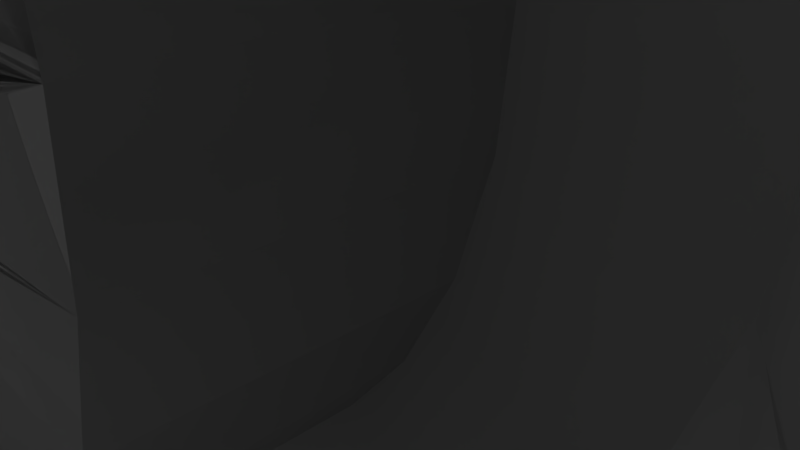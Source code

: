 # Source: target.blend  (saved by Blender 2.78.0; exported with 4.5.12 LTS)
import bpy
from mathutils import Matrix  # noqa: F401  (used for matrix-valued properties, if any)

bpy.ops.wm.read_factory_settings(use_empty=True)
scene = bpy.context.scene
scene.name = 'Scene'

# ---- collections
col_collection_1 = bpy.data.collections.new('Collection 1'); scene.collection.children.link(col_collection_1)
col_collection_1.hide_render = True
col_collection_1.hide_viewport = True
col_collection_2 = bpy.data.collections.new('Collection 2'); scene.collection.children.link(col_collection_2)
col_collection_3 = bpy.data.collections.new('Collection 3'); scene.collection.children.link(col_collection_3)
col_collection_3.hide_render = True
col_collection_3.hide_viewport = True
col_collection_4 = bpy.data.collections.new('Collection 4'); scene.collection.children.link(col_collection_4)
col_collection_4.hide_render = True
col_collection_4.hide_viewport = True
col_collection_5 = bpy.data.collections.new('Collection 5'); scene.collection.children.link(col_collection_5)
col_collection_5.hide_render = True
col_collection_5.hide_viewport = True
col_collection_7 = bpy.data.collections.new('Collection 7'); scene.collection.children.link(col_collection_7)
col_collection_7.hide_render = True
col_collection_7.hide_viewport = True

# ---- world
world_world = bpy.data.worlds.new('World'); scene.world = world_world
world_world.color = (0.05088, 0.05088, 0.05088)
world_world.use_sun_shadow = False
world_world.sun_shadow_jitter_overblur = 0.0
world_world.cycles.sampling_method = 'MANUAL'

# ---- cameras
cam_camera = bpy.data.cameras.new('Camera')
cam_camera.clip_end = 100.0
cam_camera.lens = 35.0
cam_camera.sensor_width = 32.0
cam_camera.sensor_height = 18.0
cam_camera.ortho_scale = 7.314
cam_camera.dof.focus_distance = 0.0
cam_camera.dof.aperture_fstop = 128.0

# ---- lights
light_lamp = bpy.data.lights.new('Lamp', 'POINT')
light_lamp.transmission_factor = 0.0
light_lamp.cutoff_distance = 30.0
light_lamp.energy = 100.0
light_lamp.shadow_buffer_clip_start = 1.001
light_lamp.shadow_soft_size = 0.1
light_lamp.shadow_maximum_resolution = 0.006
light_lamp.use_absolute_resolution = True

# ---- meshes
me_cylinder_002 = bpy.data.meshes.new('Cylinder.002')
me_cylinder_002.from_pydata([(-0.2875, 0.468, -3.341), (-0.2875, 0.4742, -3.311), (0.1875, -0.4232, -5.385), (0.1875, -0.4326, -5.396), (0.1875, -0.4423, -5.4), (-0.2875, 0.4789, -3.277), (-0.2875, 0.4817, -3.239), (-0.2875, 0.4827, -3.2), (0.1875, -0.4777, -5.341), (0.1875, -0.4839, -5.311), (0.1875, -0.4885, -5.277), (0.1875, -0.4914, -5.239), (-0.2875, 0.4789, -3.123), (-0.2875, 0.4742, -3.089), (0.1875, -0.4885, -5.123), (0.1875, -0.4839, -5.089), (0.1875, -0.4777, -5.059), (-0.2875, 0.4604, -3.034), (0.1875, -0.4615, -5.015), (0.1875, -0.4521, -5.004), (-0.2875, 0.4518, -3.015), (-0.2875, 0.4604, -3.366), (-0.2875, 0.4229, -3.396), (-0.2875, 0.4135, -3.385), (-0.2875, 0.4049, -3.366), (0.1875, -0.3933, -5.161), (-0.2875, 0.3827, -3.2), (-0.2875, 0.3836, -3.161), (0.1875, -0.407, -5.059), (-0.2875, 0.4049, -3.034), (-0.2875, 0.4327, -3.0), (0.1875, -0.4326, -5.004), (0.2875, -0.4326, -5.004), (0.2875, -0.4232, -5.015), (-0.1875, 0.5577, -3.9), (-0.1875, 0.3077, -3.9), (0.2875, -0.4008, -5.089), (0.2875, -0.3961, -5.123), (0.2875, -0.3933, -5.161), (-0.1875, 0.5577, -2.1), (-0.1875, 0.3911, -3.089), (0.2875, -0.4008, -5.311), (0.2875, -0.407, -5.341), (-0.1875, 0.3865, -3.123), (-0.1875, 0.3836, -3.161), (0.2875, -0.4326, -5.396), (0.2875, -0.4423, -5.4), (-0.1875, 0.3827, -3.2), (-0.1875, 0.3973, -3.341), (0.2875, -0.4701, -5.366), (-0.1875, 0.4135, -3.385), (0.2875, -0.4839, -5.311), (0.2875, -0.4885, -5.277), (0.2875, -0.4914, -5.239), (-0.1875, 0.4229, -3.396), (-0.1875, 0.4518, -3.385), (-0.1875, 0.4604, -3.366), (-0.1875, 0.4789, -3.277), (0.2875, -0.4777, -5.059), (0.2875, -0.4701, -5.034), (0.2875, -0.4615, -5.015), (0.2875, -0.4521, -5.004), (0.2875, -0.4423, -5.0), (-0.1875, 0.4817, -3.239), (-0.1875, 0.4827, -3.2), (-0.1875, 0.468, -3.059), (-0.1875, 0.4604, -3.034), (0.1875, -0.3173, -5.9), (-0.2875, 0.3077, -3.9), (-0.2875, 0.5577, -2.1), (0.2875, -0.4146, -5.034), (0.2875, -0.407, -5.059), (-0.1875, 0.4327, -3.0), (-0.1875, 0.4229, -3.004), (-0.1875, 0.4135, -3.015), (0.2875, -0.3923, -5.2), (0.2875, -0.3933, -5.239), (0.2875, -0.3961, -5.277), (-0.1875, 0.4049, -3.034), (-0.1875, 0.3973, -3.059), (0.2875, -0.4146, -5.366), (0.2875, -0.4232, -5.385), (-0.1875, 0.3836, -3.239), (-0.1875, 0.3865, -3.277), (0.2875, -0.4521, -5.396), (0.2875, -0.4615, -5.385), (-0.1875, 0.3911, -3.311), (0.2875, -0.4777, -5.341), (-0.1875, 0.4049, -3.366), (-0.1875, 0.4327, -3.4), (-0.1875, 0.4424, -3.396), (0.2875, -0.4923, -5.2), (0.2875, -0.4914, -5.161), (0.2875, -0.4885, -5.123), (0.2875, -0.4839, -5.089), (-0.1875, 0.468, -3.341), (-0.1875, 0.4742, -3.311), (-0.1875, 0.4817, -3.161), (-0.1875, 0.4789, -3.123), (-0.1875, 0.4742, -3.089), (0.2875, -0.3173, -5.9), (0.1875, -0.4423, -5.0), (-0.1875, 0.4518, -3.015), (-0.1875, 0.4424, -3.004), (0.1875, -0.4701, -5.034), (-0.2875, 0.4424, -3.004), (-0.2875, 0.468, -3.059), (-0.2875, 0.4817, -3.161), (0.1875, -0.4914, -5.161), (0.1875, -0.4923, -5.2), (-0.2875, 0.4518, -3.385), (-0.2875, 0.4424, -3.396), (-0.2875, 0.4327, -3.4), (-0.2875, 0.3973, -3.341), (0.1875, -0.4701, -5.366), (0.1875, -0.4615, -5.385), (0.1875, -0.4521, -5.396), (-0.2875, 0.3911, -3.311), (-0.2875, 0.3865, -3.277), (-0.2875, 0.3836, -3.239), (0.1875, -0.4146, -5.366), (0.1875, -0.407, -5.341), (0.1875, -0.4008, -5.311), (0.1875, -0.3961, -5.277), (0.1875, -0.3933, -5.239), (0.1875, -0.3923, -5.2), (0.1875, -0.3961, -5.123), (0.1875, -0.4008, -5.089), (-0.2875, 0.3865, -3.123), (0.1875, -0.4146, -5.034), (0.1875, -0.4232, -5.015), (-0.2875, 0.3911, -3.089), (-0.2875, 0.3973, -3.059), (-0.2875, 0.4135, -3.015), (-0.2875, 0.4229, -3.004), (-0.2875, 0.3077, -2.1), (0.1875, -0.5673, -5.9), (0.2875, -0.5673, -5.9), (-0.2875, 0.5577, -3.9), (-2.881e-08, 0.75, -0.6), (0.1463, 0.7356, -0.6), (0.287, 0.6929, -0.6), (0.4167, 0.6236, -0.6), (0.5303, 0.5303, -0.6), (0.6236, 0.4167, -0.6), (0.6929, 0.287, -0.6), (0.2439, 1.226, -2.1), (0.75, 1.543e-07, -0.6), (0.7356, -0.1463, -0.6), (0.6929, -0.287, -0.6), (0.4784, 1.155, -2.1), (0.6945, 1.039, -2.1), (0.8839, 0.8839, -2.1), (1.039, 0.6945, -2.1), (0.1463, -0.7356, -0.6), (-2.732e-07, -0.75, -0.6), (1.155, 0.4784, -2.1), (1.226, 0.2439, -2.1), (-0.4167, -0.6236, -0.6), (-0.5303, -0.5303, -0.6), (-0.6236, -0.4167, -0.6), (-0.6929, -0.287, -0.6), (1.25, 1.1e-06, -2.1), (-0.75, 8.219e-07, -0.6), (-0.7356, 0.1463, -0.6), (-0.6929, 0.287, -0.6), (1.226, -0.2439, -2.1), (1.155, -0.4784, -2.1), (1.039, -0.6945, -2.1), (-0.287, 0.6929, -0.6), (-0.1463, 0.7356, -0.6), (-9.162e-08, 1.25, -0.4), (0.2439, 1.226, -0.4), (0.4784, 1.155, -0.4), (0.6945, 1.039, -0.4), (0.8839, 0.8839, -0.4), (1.039, 0.6945, -0.4), (1.155, 0.4784, -0.4), (1.226, 0.2439, -0.4), (1.25, 4.172e-08, -0.4), (1.226, -0.2439, -0.4), (1.155, -0.4784, -0.4), (1.039, -0.6945, -0.4), (0.8839, -0.8839, -0.4), (0.6945, -1.039, -0.4), (0.4784, -1.155, -0.4), (0.2439, -1.226, -0.4), (-4.989e-07, -1.25, -0.4), (-0.2439, -1.226, -0.4), (-0.4784, -1.155, -0.4), (-0.6945, -1.039, -0.4), (-0.8839, -0.8839, -0.4), (-1.039, -0.6945, -0.4), (-1.155, -0.4784, -0.4), (-1.226, -0.2439, -0.4), (-1.25, 1.154e-06, -0.4), (-1.226, 0.2439, -0.4), (-1.155, 0.4784, -0.4), (-1.039, 0.6945, -0.4), (-0.8839, 0.8839, -0.4), (-0.6945, 1.039, -0.4), (-0.4784, 1.155, -0.4), (-0.2439, 1.226, -0.4), (0.287, 0.6929, -2.1), (0.6929, -0.287, -2.1), (-0.5303, -0.5303, -2.1), (-0.7356, -0.1463, -2.1), (-0.6929, 0.287, -2.1), (-0.287, 0.6929, -2.1), (0.8839, -0.8839, -2.1), (0.6945, -1.039, -2.1), (0.4784, -1.155, -2.1), (0.2439, -1.226, -2.1), (4.925e-07, -1.25, -2.1), (-0.8315, 0.5556, -0.6), (-0.9239, 0.3827, -0.6), (-0.9808, 0.1951, -0.6), (-0.2439, -1.226, -2.1), (-0.4784, -1.155, -2.1), (-0.9239, -0.3827, -0.6), (-0.6945, -1.039, -2.1), (-0.7071, -0.7071, -0.6), (-0.8839, -0.8839, -2.1), (-1.039, -0.6945, -2.1), (-0.1951, -0.9808, -0.6), (-1.155, -0.4784, -2.1), (0.1951, -0.9808, -0.6), (0.3827, -0.9239, -0.6), (0.5556, -0.8315, -0.6), (0.7071, -0.7071, -0.6), (-1.226, -0.2439, -2.1), (-1.25, -1.276e-08, -2.1), (-1.226, 0.2439, -2.1), (1.0, 9.251e-07, -0.6), (0.9808, 0.1951, -0.6), (-1.155, 0.4784, -2.1), (0.8315, 0.5556, -0.6), (-1.039, 0.6945, -2.1), (0.5556, 0.8315, -0.6), (-0.8839, 0.8839, -2.1), (-0.6945, 1.039, -2.1), (-0.4784, 1.155, -2.1), (-0.2439, 1.226, -2.1), (8.522e-08, 1.25, -2.1), (0.7356, 0.1463, -0.6), (0.6236, -0.4167, -0.6), (0.5303, -0.5303, -0.6), (0.4167, -0.6236, -0.6), (0.287, -0.6929, -0.6), (-0.1463, -0.7356, -0.6), (-0.287, -0.6929, -0.6), (-0.7356, -0.1463, -0.6), (-0.6236, 0.4167, -0.6), (-0.5303, 0.5303, -0.6), (-0.4167, 0.6236, -0.6), (6.636e-08, 1.0, -0.6), (-0.1951, 0.9808, -0.6), (-0.3827, 0.9239, -0.6), (-0.5556, 0.8315, -0.6), (-0.7071, 0.7071, -0.6), (-1.0, 3.502e-08, -0.6), (-0.9808, -0.1951, -0.6), (-0.8315, -0.5556, -0.6), (-0.5556, -0.8315, -0.6), (-0.3827, -0.9239, -0.6), (3.922e-07, -1.0, -0.6), (0.8315, -0.5556, -0.6), (0.9239, -0.3827, -0.6), (0.9808, -0.1951, -0.6), (0.9239, 0.3827, -0.6), (0.7071, 0.7071, -0.6), (0.3827, 0.9239, -0.6), (0.1951, 0.9808, -0.6), (0.1463, -0.7356, -0.4), (-2.732e-07, -0.75, -0.4), (-0.1951, -0.9808, -0.4), (0.1951, -0.9808, -0.4), (-0.1463, -0.7356, -0.4), (3.922e-07, -1.0, -0.4), (0.7356, 0.1463, -2.1), (-0.7356, 0.1463, -2.1), (-0.6236, 0.4167, -2.1), (-0.1875, 0.3077, -2.1), (0.1875, -0.3173, -2.1), (0.2875, -0.5673, -2.1), (0.2875, -0.3173, -2.1), (0.1875, -0.5673, -2.1), (-2.881e-08, 0.75, -2.1), (0.1463, 0.7356, -2.1), (0.4167, 0.6236, -2.1), (0.5303, 0.5303, -2.1), (0.6236, 0.4167, -2.1), (0.6929, 0.287, -2.1), (0.75, 1.708e-07, -2.1), (0.7356, -0.1463, -2.1), (0.6236, -0.4167, -2.1), (0.5303, -0.5303, -2.1), (0.4167, -0.6236, -2.1), (0.287, -0.6929, -2.1), (0.1463, -0.7356, -2.1), (-2.732e-07, -0.75, -2.1), (-0.1463, -0.7356, -2.1), (-0.287, -0.6929, -2.1), (-0.4167, -0.6236, -2.1), (-0.6236, -0.4167, -2.1), (-0.6929, -0.287, -2.1), (-0.75, 8.384e-07, -2.1), (-0.5303, 0.5303, -2.1), (-0.4167, 0.6236, -2.1), (-0.1463, 0.7356, -2.1)], [], [(84, 85, 115, 116), (53, 91, 109, 11), (70, 71, 28, 129), (33, 70, 129, 130), (45, 46, 4, 3), (60, 61, 19, 18), (32, 33, 130, 31), (81, 45, 3, 2), (59, 60, 18, 104), (62, 32, 31, 101), (80, 81, 2, 120), (61, 62, 101, 19), (42, 80, 120, 121), (94, 58, 16, 15), (41, 42, 121, 122), (92, 93, 14, 108), (77, 41, 122, 123), (93, 94, 15, 14), (76, 77, 123, 124), (91, 92, 108, 109), (75, 76, 124, 125), (51, 52, 10, 9), (36, 37, 126, 127), (85, 49, 114, 115), (38, 75, 125, 25), (52, 53, 11, 10), (49, 87, 8, 114), (37, 38, 25, 126), (284, 286, 136, 137), (283, 285, 100, 67), (71, 36, 127, 28), (58, 59, 104, 16), (295, 284, 296), (46, 84, 116, 4), (87, 51, 9, 8), (62, 284, 61), (61, 284, 60), (60, 284, 59), (59, 284, 58), (58, 284, 94), (94, 284, 93), (93, 284, 92), (92, 284, 91), (284, 53, 91), (53, 137, 52), (52, 137, 51), (51, 137, 87), (87, 137, 49), (49, 137, 85), (85, 137, 84), (84, 137, 46), (46, 100, 45), (45, 100, 81), (81, 100, 80), (80, 100, 42), (42, 100, 41), (41, 100, 77), (77, 100, 76), (76, 100, 75), (75, 285, 38), (38, 285, 37), (37, 285, 36), (36, 285, 71), (71, 285, 70), (70, 285, 33), (33, 285, 32), (32, 285, 62), (62, 285, 284), (284, 137, 53), (46, 137, 100), (75, 100, 285), (11, 136, 10), (10, 136, 9), (9, 136, 8), (8, 136, 114), (114, 136, 115), (115, 136, 116), (136, 4, 116), (4, 67, 3), (3, 67, 2), (2, 67, 120), (120, 67, 121), (121, 67, 122), (122, 67, 123), (123, 67, 124), (124, 283, 125), (125, 283, 25), (25, 283, 126), (126, 283, 127), (127, 283, 28), (28, 283, 129), (129, 283, 130), (130, 283, 31), (283, 101, 31), (101, 286, 19), (19, 286, 18), (18, 286, 104), (104, 286, 16), (16, 286, 15), (15, 286, 14), (14, 286, 108), (286, 109, 108), (109, 286, 11), (136, 67, 4), (124, 67, 283), (283, 286, 101), (54, 50, 23, 22), (286, 136, 11), (82, 47, 26, 119), (66, 65, 106, 17), (102, 66, 17, 20), (90, 89, 112, 111), (74, 73, 134, 133), (103, 102, 20, 105), (55, 90, 111, 110), (78, 74, 133, 29), (72, 103, 105, 30), (56, 55, 110, 21), (73, 72, 30, 134), (95, 56, 21, 0), (40, 79, 132, 131), (96, 95, 0, 1), (44, 43, 128, 27), (57, 96, 1, 5), (43, 40, 131, 128), (63, 57, 5, 6), (47, 44, 27, 26), (64, 63, 6, 7), (86, 83, 118, 117), (99, 98, 12, 13), (50, 88, 24, 23), (97, 64, 7, 107), (83, 82, 119, 118), (88, 48, 113, 24), (98, 97, 107, 12), (282, 135, 68, 35), (69, 39, 34, 138), (65, 99, 13, 106), (79, 78, 29, 132), (204, 284, 295), (89, 54, 22, 112), (48, 86, 117, 113), (72, 282, 73), (73, 282, 74), (74, 282, 78), (78, 282, 79), (79, 282, 40), (40, 282, 43), (43, 282, 44), (44, 282, 47), (282, 82, 47), (82, 35, 83), (83, 35, 86), (86, 35, 48), (48, 35, 88), (88, 35, 50), (50, 35, 54), (54, 35, 89), (89, 34, 90), (90, 34, 55), (55, 34, 56), (56, 34, 95), (95, 34, 96), (96, 34, 57), (57, 34, 63), (63, 34, 64), (64, 39, 97), (97, 39, 98), (98, 39, 99), (99, 39, 65), (65, 39, 66), (66, 39, 102), (102, 39, 103), (103, 39, 72), (72, 39, 282), (282, 35, 82), (89, 35, 34), (64, 34, 39), (119, 68, 118), (118, 68, 117), (117, 68, 113), (113, 68, 24), (24, 68, 23), (23, 68, 22), (68, 112, 22), (112, 138, 111), (111, 138, 110), (110, 138, 21), (21, 138, 0), (0, 138, 1), (1, 138, 5), (5, 138, 6), (6, 69, 7), (7, 69, 107), (107, 69, 12), (12, 69, 13), (13, 69, 106), (106, 69, 17), (17, 69, 20), (20, 69, 105), (69, 30, 105), (30, 135, 134), (134, 135, 133), (133, 135, 29), (29, 135, 132), (132, 135, 131), (131, 135, 128), (128, 135, 27), (135, 26, 27), (26, 135, 119), (68, 138, 112), (6, 138, 69), (69, 135, 30), (135, 68, 119), (251, 161, 305, 206), (294, 285, 204), (140, 139, 287, 288), (139, 170, 309, 287), (149, 148, 294, 204), (158, 250, 302, 303), (253, 252, 281, 307), (145, 144, 291, 292), (154, 248, 298, 299), (163, 251, 206, 306), (141, 140, 288, 203), (245, 149, 204, 295), (159, 158, 303, 205), (254, 253, 307, 308), (244, 145, 292, 279), (155, 154, 299, 300), (164, 163, 306, 280), (142, 141, 203, 289), (246, 245, 295, 296), (160, 159, 205, 304), (169, 254, 308, 208), (147, 244, 279, 293), (249, 155, 300, 301), (165, 164, 280, 207), (143, 142, 289, 290), (247, 246, 296, 297), (161, 160, 304, 305), (170, 169, 208, 309), (148, 147, 293, 294), (250, 249, 301, 302), (252, 165, 207, 281), (144, 143, 290, 291), (248, 247, 297, 298), (201, 277, 200), (140, 272, 271, 141), (141, 271, 238, 142), (142, 238, 270, 143), (143, 270, 236, 144), (144, 236, 269, 145), (145, 269, 234, 244), (244, 234, 233, 147), (147, 233, 268, 148), (148, 268, 267, 149), (149, 267, 266, 245), (245, 266, 229, 246), (246, 229, 228, 247), (247, 228, 227, 248), (248, 227, 226, 154), (171, 274, 202), (274, 277, 202), (249, 224, 264, 250), (250, 264, 263, 158), (158, 263, 221, 159), (159, 221, 262, 160), (160, 262, 219, 161), (161, 219, 261, 251), (251, 261, 260, 163), (163, 260, 216, 164), (164, 216, 215, 165), (165, 215, 214, 252), (252, 214, 259, 253), (253, 259, 258, 254), (254, 258, 257, 169), (169, 257, 256, 170), (170, 256, 255, 139), (139, 255, 272, 140), (146, 272, 271, 150), (150, 271, 238, 151), (151, 238, 270, 152), (152, 270, 236, 153), (153, 236, 269, 156), (156, 269, 234, 157), (157, 234, 233, 162), (162, 233, 268, 166), (166, 268, 267, 167), (167, 267, 266, 168), (168, 266, 229, 209), (209, 229, 228, 210), (210, 228, 227, 211), (211, 227, 226, 212), (212, 226, 265, 213), (213, 265, 224, 217), (217, 224, 264, 218), (218, 264, 263, 220), (220, 263, 221, 222), (222, 221, 262, 223), (223, 262, 219, 225), (225, 219, 261, 230), (230, 261, 260, 231), (231, 260, 216, 232), (232, 216, 215, 235), (235, 215, 214, 237), (237, 214, 259, 239), (239, 259, 258, 240), (240, 258, 257, 241), (241, 257, 256, 242), (242, 256, 255, 243), (243, 255, 272, 146), (172, 146, 150, 173), (173, 150, 151, 174), (174, 151, 152, 175), (175, 152, 153, 176), (176, 153, 156, 177), (177, 156, 157, 178), (178, 157, 162, 179), (179, 162, 166, 180), (180, 166, 167, 181), (181, 167, 168, 182), (182, 168, 209, 183), (183, 209, 210, 184), (184, 210, 211, 185), (185, 211, 212, 186), (186, 212, 213, 187), (187, 213, 217, 188), (188, 217, 218, 189), (189, 218, 220, 190), (190, 220, 222, 191), (191, 222, 223, 192), (192, 223, 225, 193), (193, 225, 230, 194), (194, 230, 231, 195), (195, 231, 232, 196), (196, 232, 235, 197), (197, 235, 237, 198), (198, 237, 239, 199), (199, 239, 240, 200), (200, 240, 241, 201), (201, 241, 242, 202), (202, 242, 243, 171), (171, 243, 146, 172), (200, 277, 199), (199, 277, 198), (198, 277, 197), (197, 277, 196), (196, 277, 195), (195, 277, 194), (194, 277, 193), (277, 192, 193), (192, 277, 191), (191, 277, 190), (190, 275, 189), (275, 188, 189), (188, 275, 187), (187, 278, 186), (278, 276, 186), (185, 276, 184), (276, 273, 184), (275, 278, 187), (273, 183, 184), (181, 273, 180), (180, 273, 179), (179, 273, 178), (178, 273, 177), (273, 176, 177), (176, 274, 175), (175, 274, 174), (174, 274, 173), (173, 274, 172), (172, 274, 171), (154, 273, 276, 226), (277, 275, 190), (277, 201, 202), (273, 181, 182), (273, 182, 183), (273, 274, 176), (276, 185, 186), (226, 276, 278, 265), (265, 278, 275, 224), (224, 275, 277, 249), (249, 277, 274, 155), (155, 274, 273, 154), (296, 284, 297), (284, 286, 297), (283, 303, 302), (299, 286, 300), (300, 286, 301), (301, 286, 302), (286, 283, 302), (303, 283, 205), (205, 283, 304), (304, 283, 305), (305, 283, 206), (283, 306, 206), (306, 285, 293), (293, 285, 294), (204, 285, 284), (286, 298, 297), (288, 39, 203), (283, 285, 306), (286, 299, 298), (69, 308, 39), (289, 282, 290), (290, 282, 291), (291, 282, 292), (279, 282, 293), (293, 282, 306), (306, 135, 280), (280, 135, 207), (207, 69, 281), (281, 69, 307), (308, 307, 69), (282, 135, 306), (208, 39, 309), (309, 39, 287), (287, 39, 288), (289, 203, 282), (39, 208, 308), (207, 135, 69), (203, 39, 282), (279, 292, 282)])
me_cylinder_002.use_remesh_preserve_volume = False
me_cylinder_002.use_remesh_preserve_attributes = False
me_cylinder_002.use_mirror_vertex_groups = False
me_cylinder_002.update()
me_cylinder_001 = bpy.data.meshes.new('Cylinder.001')
me_cylinder_001.from_pydata([(-0.2875, 0.468, -3.341), (-0.2875, 0.4742, -3.311), (0.1875, -0.4232, -5.385), (0.1875, -0.4326, -5.396), (0.1875, -0.4423, -5.4), (-0.2875, 0.4789, -3.277), (-0.2875, 0.4817, -3.239), (-0.2875, 0.4827, -3.2), (0.1875, -0.4777, -5.341), (0.1875, -0.4839, -5.311), (0.1875, -0.4885, -5.277), (0.1875, -0.4914, -5.239), (-0.2875, 0.4789, -3.123), (-0.2875, 0.4742, -3.089), (0.1875, -0.4885, -5.123), (0.1875, -0.4839, -5.089), (0.1875, -0.4777, -5.059), (-0.2875, 0.4604, -3.034), (0.1875, -0.4615, -5.015), (0.1875, -0.4521, -5.004), (-0.2875, 0.4518, -3.015), (-0.2875, 0.4604, -3.366), (-0.2875, 0.4229, -3.396), (-0.2875, 0.4135, -3.385), (-0.2875, 0.4049, -3.366), (0.1875, -0.3933, -5.161), (-0.2875, 0.3827, -3.2), (-0.2875, 0.3836, -3.161), (0.1875, -0.407, -5.059), (-0.2875, 0.4049, -3.034), (-0.2875, 0.4327, -3.0), (0.1875, -0.4326, -5.004), (0.2875, -0.4326, -5.004), (0.2875, -0.4232, -5.015), (-0.1875, 0.5577, -3.9), (-0.1875, 0.3077, -3.9), (0.2875, -0.4008, -5.089), (0.2875, -0.3961, -5.123), (0.2875, -0.3933, -5.161), (-0.1875, 0.5577, -2.1), (-0.1875, 0.3911, -3.089), (0.2875, -0.4008, -5.311), (0.2875, -0.407, -5.341), (-0.1875, 0.3865, -3.123), (-0.1875, 0.3836, -3.161), (0.2875, -0.4326, -5.396), (0.2875, -0.4423, -5.4), (-0.1875, 0.3827, -3.2), (-0.1875, 0.3973, -3.341), (0.2875, -0.4701, -5.366), (-0.1875, 0.4135, -3.385), (0.2875, -0.4839, -5.311), (0.2875, -0.4885, -5.277), (0.2875, -0.4914, -5.239), (-0.1875, 0.4229, -3.396), (-0.1875, 0.4518, -3.385), (-0.1875, 0.4604, -3.366), (-0.1875, 0.4789, -3.277), (0.2875, -0.4777, -5.059), (0.2875, -0.4701, -5.034), (0.2875, -0.4615, -5.015), (0.2875, -0.4521, -5.004), (0.2875, -0.4423, -5.0), (-0.1875, 0.4817, -3.239), (-0.1875, 0.4827, -3.2), (-0.1875, 0.468, -3.059), (-0.1875, 0.4604, -3.034), (0.1875, -0.3173, -5.9), (-0.2875, 0.3077, -3.9), (-0.2875, 0.5577, -2.1), (0.2875, -0.4146, -5.034), (0.2875, -0.407, -5.059), (-0.1875, 0.4327, -3.0), (-0.1875, 0.4229, -3.004), (-0.1875, 0.4135, -3.015), (0.2875, -0.3923, -5.2), (0.2875, -0.3933, -5.239), (0.2875, -0.3961, -5.277), (-0.1875, 0.4049, -3.034), (-0.1875, 0.3973, -3.059), (0.2875, -0.4146, -5.366), (0.2875, -0.4232, -5.385), (-0.1875, 0.3836, -3.239), (-0.1875, 0.3865, -3.277), (0.2875, -0.4521, -5.396), (0.2875, -0.4615, -5.385), (-0.1875, 0.3911, -3.311), (0.2875, -0.4777, -5.341), (-0.1875, 0.4049, -3.366), (-0.1875, 0.4327, -3.4), (-0.1875, 0.4424, -3.396), (0.2875, -0.4923, -5.2), (0.2875, -0.4914, -5.161), (0.2875, -0.4885, -5.123), (0.2875, -0.4839, -5.089), (-0.1875, 0.468, -3.341), (-0.1875, 0.4742, -3.311), (-0.1875, 0.4817, -3.161), (-0.1875, 0.4789, -3.123), (-0.1875, 0.4742, -3.089), (0.2875, -0.3173, -5.9), (0.1875, -0.4423, -5.0), (-0.1875, 0.4518, -3.015), (-0.1875, 0.4424, -3.004), (0.1875, -0.4701, -5.034), (-0.2875, 0.4424, -3.004), (-0.2875, 0.468, -3.059), (-0.2875, 0.4817, -3.161), (0.1875, -0.4914, -5.161), (0.1875, -0.4923, -5.2), (-0.2875, 0.4518, -3.385), (-0.2875, 0.4424, -3.396), (-0.2875, 0.4327, -3.4), (-0.2875, 0.3973, -3.341), (0.1875, -0.4701, -5.366), (0.1875, -0.4615, -5.385), (0.1875, -0.4521, -5.396), (-0.2875, 0.3911, -3.311), (-0.2875, 0.3865, -3.277), (-0.2875, 0.3836, -3.239), (0.1875, -0.4146, -5.366), (0.1875, -0.407, -5.341), (0.1875, -0.4008, -5.311), (0.1875, -0.3961, -5.277), (0.1875, -0.3933, -5.239), (0.1875, -0.3923, -5.2), (0.1875, -0.3961, -5.123), (0.1875, -0.4008, -5.089), (-0.2875, 0.3865, -3.123), (0.1875, -0.4146, -5.034), (0.1875, -0.4232, -5.015), (-0.2875, 0.3911, -3.089), (-0.2875, 0.3973, -3.059), (-0.2875, 0.4135, -3.015), (-0.2875, 0.4229, -3.004), (-0.2875, 0.3077, -2.1), (0.1875, -0.5673, -5.9), (0.2875, -0.5673, -5.9), (-0.2875, 0.5577, -3.9), (-2.881e-08, 0.75, -0.6), (0.1463, 0.7356, -0.6), (0.287, 0.6929, -0.6), (0.4167, 0.6236, -0.6), (0.5303, 0.5303, -0.6), (0.6236, 0.4167, -0.6), (0.6929, 0.287, -0.6), (0.2439, 1.226, -2.1), (0.75, 1.543e-07, -0.6), (0.7356, -0.1463, -0.6), (0.6929, -0.287, -0.6), (0.4784, 1.155, -2.1), (0.6945, 1.039, -2.1), (0.8839, 0.8839, -2.1), (1.039, 0.6945, -2.1), (0.1463, -0.7356, -0.6), (-2.732e-07, -0.75, -0.6), (1.155, 0.4784, -2.1), (1.226, 0.2439, -2.1), (-0.4167, -0.6236, -0.6), (-0.5303, -0.5303, -0.6), (-0.6236, -0.4167, -0.6), (-0.6929, -0.287, -0.6), (1.25, 1.1e-06, -2.1), (-0.75, 8.219e-07, -0.6), (-0.7356, 0.1463, -0.6), (-0.6929, 0.287, -0.6), (1.226, -0.2439, -2.1), (1.155, -0.4784, -2.1), (1.039, -0.6945, -2.1), (-0.287, 0.6929, -0.6), (-0.1463, 0.7356, -0.6), (-9.162e-08, 1.25, -0.4), (0.2439, 1.226, -0.4), (0.4784, 1.155, -0.4), (0.6945, 1.039, -0.4), (0.8839, 0.8839, -0.4), (1.039, 0.6945, -0.4), (1.155, 0.4784, -0.4), (1.226, 0.2439, -0.4), (1.25, 4.172e-08, -0.4), (1.226, -0.2439, -0.4), (1.155, -0.4784, -0.4), (1.039, -0.6945, -0.4), (0.8839, -0.8839, -0.4), (0.6945, -1.039, -0.4), (0.4784, -1.155, -0.4), (0.2439, -1.226, -0.4), (-4.989e-07, -1.25, -0.4), (-0.2439, -1.226, -0.4), (-0.4784, -1.155, -0.4), (-0.6945, -1.039, -0.4), (-0.8839, -0.8839, -0.4), (-1.039, -0.6945, -0.4), (-1.155, -0.4784, -0.4), (-1.226, -0.2439, -0.4), (-1.25, 1.154e-06, -0.4), (-1.226, 0.2439, -0.4), (-1.155, 0.4784, -0.4), (-1.039, 0.6945, -0.4), (-0.8839, 0.8839, -0.4), (-0.6945, 1.039, -0.4), (-0.4784, 1.155, -0.4), (-0.2439, 1.226, -0.4), (0.287, 0.6929, -2.1), (0.6929, -0.287, -2.1), (-0.5303, -0.5303, -2.1), (-0.7356, -0.1463, -2.1), (-0.6929, 0.287, -2.1), (-0.287, 0.6929, -2.1), (0.8839, -0.8839, -2.1), (0.6945, -1.039, -2.1), (0.4784, -1.155, -2.1), (0.2439, -1.226, -2.1), (4.925e-07, -1.25, -2.1), (-0.8315, 0.5556, -0.6), (-0.9239, 0.3827, -0.6), (-0.9808, 0.1951, -0.6), (-0.2439, -1.226, -2.1), (-0.4784, -1.155, -2.1), (-0.9239, -0.3827, -0.6), (-0.6945, -1.039, -2.1), (-0.7071, -0.7071, -0.6), (-0.8839, -0.8839, -2.1), (-1.039, -0.6945, -2.1), (-0.1951, -0.9808, -0.6), (-1.155, -0.4784, -2.1), (0.1951, -0.9808, -0.6), (0.3827, -0.9239, -0.6), (0.5556, -0.8315, -0.6), (0.7071, -0.7071, -0.6), (-1.226, -0.2439, -2.1), (-1.25, -1.276e-08, -2.1), (-1.226, 0.2439, -2.1), (1.0, 9.251e-07, -0.6), (0.9808, 0.1951, -0.6), (-1.155, 0.4784, -2.1), (0.8315, 0.5556, -0.6), (-1.039, 0.6945, -2.1), (0.5556, 0.8315, -0.6), (-0.8839, 0.8839, -2.1), (-0.6945, 1.039, -2.1), (-0.4784, 1.155, -2.1), (-0.2439, 1.226, -2.1), (8.522e-08, 1.25, -2.1), (0.7356, 0.1463, -0.6), (0.6236, -0.4167, -0.6), (0.5303, -0.5303, -0.6), (0.4167, -0.6236, -0.6), (0.287, -0.6929, -0.6), (-0.1463, -0.7356, -0.6), (-0.287, -0.6929, -0.6), (-0.7356, -0.1463, -0.6), (-0.6236, 0.4167, -0.6), (-0.5303, 0.5303, -0.6), (-0.4167, 0.6236, -0.6), (6.636e-08, 1.0, -0.6), (-0.1951, 0.9808, -0.6), (-0.3827, 0.9239, -0.6), (-0.5556, 0.8315, -0.6), (-0.7071, 0.7071, -0.6), (-1.0, 3.502e-08, -0.6), (-0.9808, -0.1951, -0.6), (-0.8315, -0.5556, -0.6), (-0.5556, -0.8315, -0.6), (-0.3827, -0.9239, -0.6), (3.922e-07, -1.0, -0.6), (0.8315, -0.5556, -0.6), (0.9239, -0.3827, -0.6), (0.9808, -0.1951, -0.6), (0.9239, 0.3827, -0.6), (0.7071, 0.7071, -0.6), (0.3827, 0.9239, -0.6), (0.1951, 0.9808, -0.6), (0.1463, -0.7356, -0.4), (-2.732e-07, -0.75, -0.4), (-0.1951, -0.9808, -0.4), (0.1951, -0.9808, -0.4), (-0.1463, -0.7356, -0.4), (3.922e-07, -1.0, -0.4), (0.7356, 0.1463, -2.1), (-0.7356, 0.1463, -2.1), (-0.6236, 0.4167, -2.1), (-0.1875, 0.3077, -2.1), (0.1875, -0.3173, -2.1), (0.2875, -0.5673, -2.1), (0.2875, -0.3173, -2.1), (0.1875, -0.5673, -2.1), (-2.881e-08, 0.75, -2.1), (0.1463, 0.7356, -2.1), (0.4167, 0.6236, -2.1), (0.5303, 0.5303, -2.1), (0.6236, 0.4167, -2.1), (0.6929, 0.287, -2.1), (0.75, 1.708e-07, -2.1), (0.7356, -0.1463, -2.1), (0.6236, -0.4167, -2.1), (0.5303, -0.5303, -2.1), (0.4167, -0.6236, -2.1), (0.287, -0.6929, -2.1), (0.1463, -0.7356, -2.1), (-2.732e-07, -0.75, -2.1), (-0.1463, -0.7356, -2.1), (-0.287, -0.6929, -2.1), (-0.4167, -0.6236, -2.1), (-0.6236, -0.4167, -2.1), (-0.6929, -0.287, -2.1), (-0.75, 8.384e-07, -2.1), (-0.5303, 0.5303, -2.1), (-0.4167, 0.6236, -2.1), (-0.1463, 0.7356, -2.1), (-0.2165, -0.1255, -0.4), (-0.2165, -0.1255, -2.1), (0.1768, 0.1763, -0.4), (0.1768, 0.1763, -2.1), (0.1607, 0.191, -0.4), (0.1607, 0.191, -2.1), (-0.2048, -0.1439, -0.4), (-0.2048, -0.1439, -2.1), (0.1553, 0.1952, -2.1), (-0.0647, -0.242, -0.4), (-0.0647, -0.242, -2.1), (0.1607, -0.192, -0.4), (0.1607, -0.192, -2.1), (0.1768, -0.1773, -0.4), (0.1768, -0.1773, -2.1), (-0.02179, -0.2495, -0.4), (-0.02179, -0.2495, -2.1), (-0.04341, -0.2467, -0.4), (-0.04341, -0.2467, -2.1), (-0.04877, -0.2455, -0.4), (0.1434, -0.2053, -0.4), (0.1434, -0.2053, -2.1), (-0.1057, -0.2271, -0.4), (-0.1057, -0.2271, -2.1), (-0.125, -0.217, -0.4), (-0.125, -0.217, -2.1), (-0.2415, -0.06519, -0.4), (-0.2415, -0.06519, -2.1), (-0.2462, -0.0439, -0.4), (-0.2462, -0.0439, -2.1), (-0.1434, -0.2053, -0.4), (-0.1434, -0.2053, -2.1), (-0.0855, -0.2354, -0.4), (-0.0855, -0.2354, -2.1), (0.04877, -0.2455, -0.4), (0.0647, -0.242, -0.4), (0.0647, -0.242, -2.1), (-0.01089, -0.25, -2.1), (9.735e-08, -0.2505, -0.4), (9.735e-08, -0.2505, -2.1), (0.04341, -0.2467, -0.4), (0.05101, -0.245, -2.1), (0.04341, -0.2467, -2.1), (0.02179, -0.2495, -0.4), (0.02179, -0.2495, -2.1), (0.08551, -0.2354, -0.4), (0.08551, -0.2354, -2.1), (-0.2349, -0.08599, -0.4), (-0.2349, -0.08599, -2.1), (-0.249, -0.02227, -0.4), (-0.249, -0.02227, -2.1), (-0.2266, -0.1061, -0.4), (-0.2266, -0.1061, -2.1), (0.1057, -0.2271, -0.4), (0.1057, -0.2271, -2.1), (0.125, -0.217, -0.4), (0.125, -0.217, -2.1), (0.1915, 0.1602, -0.4), (0.1915, 0.1602, -2.1), (-0.1768, -0.1773, -0.4), (-0.1792, -0.1746, -2.1), (-0.1768, -0.1773, -2.1), (-0.1915, -0.1612, -0.4), (-0.1915, -0.1612, -2.1), (-0.1607, -0.192, -0.4), (-0.1607, -0.192, -2.1), (-0.04341, 0.2457, -0.4), (-0.04341, 0.2457, -2.1), (-0.02179, 0.2486, -0.4), (-0.02179, 0.2486, -2.1), (0.0, 0.2495, -0.4), (0.0, 0.2495, -2.1), (-0.009105, 0.2491, -2.1), (-0.04872, 0.2445, -0.4), (-0.0647, 0.241, -0.4), (-0.0647, 0.241, -2.1), (-0.08551, 0.2344, -0.4), (-0.08551, 0.2344, -2.1), (0.2462, 0.04293, -0.4), (0.2462, 0.04293, -2.1), (0.249, 0.02131, -0.4), (0.249, 0.02131, -2.1), (-0.1434, 0.2043, -0.4), (-0.1434, 0.2043, -2.1), (-0.1607, 0.191, -0.4), (-0.1607, 0.191, -2.1), (0.1057, 0.2261, -0.4), (0.1057, 0.2261, -2.1), (0.2048, -0.1439, -0.4), (0.2048, -0.1439, -2.1), (0.02179, 0.2486, -0.4), (0.02179, 0.2486, -2.1), (0.125, 0.216, -0.4), (0.125, 0.216, -2.1), (0.1387, 0.2073, -0.4), (0.2349, 0.08502, -0.4), (0.2349, 0.08502, -2.1), (0.2165, 0.1245, -0.4), (0.2165, 0.1245, -2.1), (0.25, -0.0004836, -0.4), (0.25, 3.933e-07, -2.1), (0.25, -0.0004836, -2.1), (0.2462, -0.0439, -0.4), (0.2462, -0.0439, -2.1), (0.2415, -0.06519, -0.4), (0.2415, -0.06519, -2.1), (0.249, -0.02227, -0.4), (0.249, -0.02227, -2.1), (0.2266, 0.1052, -0.4), (0.2266, 0.1052, -2.1), (0.2048, 0.1429, -0.4), (0.2077, 0.1384, -0.4), (0.2048, 0.1429, -2.1), (0.2307, 0.09518, -0.4), (0.1434, 0.2043, -0.4), (0.1434, 0.2043, -2.1), (-0.125, 0.216, -0.4), (-0.125, 0.216, -2.1), (-0.1057, 0.2261, -0.4), (-0.1057, 0.2261, -2.1), (-0.1387, 0.2073, -0.4), (-0.09555, 0.2303, -0.4), (0.0647, 0.241, -0.4), (0.0647, 0.241, -2.1), (0.2415, 0.06422, -0.4), (0.2415, 0.06422, -2.1), (0.08551, 0.2344, -0.4), (0.08551, 0.2344, -2.1), (0.04341, 0.2457, -0.4), (0.04341, 0.2457, -2.1), (0.09555, 0.2303, -0.4), (0.04872, 0.2445, -0.4), (0.2165, -0.1255, -0.4), (0.2165, -0.1255, -2.1), (0.2266, -0.1061, -0.4), (0.2266, -0.1061, -2.1), (0.2349, -0.08599, -0.4), (0.2349, -0.08599, -2.1), (-0.2266, 0.1052, -0.4), (-0.2266, 0.1052, -2.1), (-0.2307, 0.09518, -0.4), (-0.2349, 0.08502, -0.4), (-0.2349, 0.08502, -2.1), (-0.2462, 0.04293, -0.4), (-0.2462, 0.04293, -2.1), (-0.2415, 0.06422, -0.4), (-0.2415, 0.06422, -2.1), (-0.2165, 0.1245, -0.4), (-0.2165, 0.1245, -2.1), (-0.1768, 0.1763, -0.4), (-0.1768, 0.1763, -2.1), (-0.1915, 0.1602, -0.4), (-0.1915, 0.1602, -2.1), (0.1915, -0.1612, -0.4), (0.1915, -0.1612, -2.1), (-0.249, 0.02131, -0.4), (-0.249, 0.02131, -2.1), (-0.25, -0.0004837, -0.4), (-0.25, -0.0004837, -2.1), (-0.25, 6.159e-07, -2.1), (-0.2077, 0.1384, -0.4), (-0.2048, 0.1429, -0.4), (-0.2048, 0.1429, -2.1)], [], [(84, 116, 115, 85), (53, 11, 109, 91), (70, 129, 28, 71), (33, 130, 129, 70), (45, 3, 4, 46), (60, 18, 19, 61), (32, 31, 130, 33), (81, 2, 3, 45), (59, 104, 18, 60), (62, 101, 31, 32), (80, 120, 2, 81), (61, 19, 101, 62), (42, 121, 120, 80), (94, 15, 16, 58), (41, 122, 121, 42), (92, 108, 14, 93), (77, 123, 122, 41), (93, 14, 15, 94), (76, 124, 123, 77), (91, 109, 108, 92), (75, 125, 124, 76), (51, 9, 10, 52), (36, 127, 126, 37), (85, 115, 114, 49), (38, 25, 125, 75), (52, 10, 11, 53), (49, 114, 8, 87), (37, 126, 25, 38), (284, 286, 136, 137), (283, 285, 100, 67), (71, 28, 127, 36), (58, 16, 104, 59), (295, 296, 284), (46, 4, 116, 84), (87, 8, 9, 51), (62, 284, 61), (61, 284, 60), (60, 284, 59), (59, 284, 58), (58, 284, 94), (94, 284, 93), (93, 284, 92), (92, 284, 91), (284, 53, 91), (53, 137, 52), (52, 137, 51), (51, 137, 87), (87, 137, 49), (49, 137, 85), (85, 137, 84), (84, 137, 46), (46, 100, 45), (45, 100, 81), (81, 100, 80), (80, 100, 42), (42, 100, 41), (41, 100, 77), (77, 100, 76), (76, 100, 75), (75, 285, 38), (38, 285, 37), (37, 285, 36), (36, 285, 71), (71, 285, 70), (70, 285, 33), (33, 285, 32), (32, 285, 62), (62, 285, 284), (284, 137, 53), (46, 137, 100), (75, 100, 285), (11, 10, 136), (10, 9, 136), (9, 8, 136), (8, 114, 136), (114, 115, 136), (115, 116, 136), (136, 116, 4), (4, 3, 67), (3, 2, 67), (2, 120, 67), (120, 121, 67), (121, 122, 67), (122, 123, 67), (123, 124, 67), (124, 125, 283), (125, 25, 283), (25, 126, 283), (126, 127, 283), (127, 28, 283), (28, 129, 283), (129, 130, 283), (130, 31, 283), (283, 31, 101), (101, 19, 286), (19, 18, 286), (18, 104, 286), (104, 16, 286), (16, 15, 286), (15, 14, 286), (14, 108, 286), (286, 108, 109), (109, 11, 286), (136, 4, 67), (124, 283, 67), (283, 101, 286), (54, 22, 23, 50), (286, 11, 136), (82, 119, 26, 47), (66, 17, 106, 65), (102, 20, 17, 66), (90, 111, 112, 89), (74, 133, 134, 73), (103, 105, 20, 102), (55, 110, 111, 90), (78, 29, 133, 74), (72, 30, 105, 103), (56, 21, 110, 55), (73, 134, 30, 72), (95, 0, 21, 56), (40, 131, 132, 79), (96, 1, 0, 95), (44, 27, 128, 43), (57, 5, 1, 96), (43, 128, 131, 40), (63, 6, 5, 57), (47, 26, 27, 44), (64, 7, 6, 63), (86, 117, 118, 83), (99, 13, 12, 98), (50, 23, 24, 88), (97, 107, 7, 64), (83, 118, 119, 82), (88, 24, 113, 48), (98, 12, 107, 97), (282, 135, 68, 35), (69, 39, 34, 138), (65, 106, 13, 99), (79, 132, 29, 78), (204, 295, 284), (89, 112, 22, 54), (48, 113, 117, 86), (72, 282, 73), (73, 282, 74), (74, 282, 78), (78, 282, 79), (79, 282, 40), (40, 282, 43), (43, 282, 44), (44, 282, 47), (282, 82, 47), (82, 35, 83), (83, 35, 86), (86, 35, 48), (48, 35, 88), (88, 35, 50), (50, 35, 54), (54, 35, 89), (89, 34, 90), (90, 34, 55), (55, 34, 56), (56, 34, 95), (95, 34, 96), (96, 34, 57), (57, 34, 63), (63, 34, 64), (64, 39, 97), (97, 39, 98), (98, 39, 99), (99, 39, 65), (65, 39, 66), (66, 39, 102), (102, 39, 103), (103, 39, 72), (72, 39, 282), (282, 35, 82), (89, 35, 34), (64, 34, 39), (119, 118, 68), (118, 117, 68), (117, 113, 68), (113, 24, 68), (24, 23, 68), (23, 22, 68), (68, 22, 112), (112, 111, 138), (111, 110, 138), (110, 21, 138), (21, 0, 138), (0, 1, 138), (1, 5, 138), (5, 6, 138), (6, 7, 69), (7, 107, 69), (107, 12, 69), (12, 13, 69), (13, 106, 69), (106, 17, 69), (17, 20, 69), (20, 105, 69), (69, 105, 30), (30, 134, 135), (134, 133, 135), (133, 29, 135), (29, 132, 135), (132, 131, 135), (131, 128, 135), (128, 27, 135), (135, 27, 26), (26, 119, 135), (68, 112, 138), (6, 69, 138), (69, 30, 135), (135, 119, 68), (251, 206, 305, 161), (294, 204, 285), (140, 288, 287, 139), (139, 287, 309, 170), (149, 204, 294, 148), (158, 303, 302, 250), (253, 307, 281, 252), (145, 292, 291, 144), (154, 299, 298, 248), (163, 306, 206, 251), (141, 203, 288, 140), (245, 295, 204, 149), (159, 205, 303, 158), (254, 308, 307, 253), (244, 279, 292, 145), (155, 300, 299, 154), (164, 280, 306, 163), (142, 289, 203, 141), (246, 296, 295, 245), (160, 304, 205, 159), (169, 208, 308, 254), (147, 293, 279, 244), (249, 301, 300, 155), (165, 207, 280, 164), (143, 290, 289, 142), (247, 297, 296, 246), (161, 305, 304, 160), (170, 309, 208, 169), (148, 294, 293, 147), (250, 302, 301, 249), (252, 281, 207, 165), (144, 291, 290, 143), (248, 298, 297, 247), (201, 200, 430, 426, 428, 431), (140, 272, 271, 141), (141, 271, 238, 142), (142, 238, 270, 143), (143, 270, 236, 144), (144, 236, 269, 145), (145, 269, 234, 244), (244, 234, 233, 147), (147, 233, 268, 148), (148, 268, 267, 149), (149, 267, 266, 245), (245, 266, 229, 246), (246, 229, 228, 247), (247, 228, 227, 248), (248, 227, 226, 154), (171, 202, 383, 376, 378, 380), (274, 348, 325, 327, 329, 277), (249, 224, 264, 250), (250, 264, 263, 158), (158, 263, 221, 159), (159, 221, 262, 160), (160, 262, 219, 161), (161, 219, 261, 251), (251, 261, 260, 163), (163, 260, 216, 164), (164, 216, 215, 165), (165, 215, 214, 252), (252, 214, 259, 253), (253, 259, 258, 254), (254, 258, 257, 169), (169, 257, 256, 170), (170, 256, 255, 139), (139, 255, 272, 140), (146, 150, 271, 272), (150, 151, 238, 271), (151, 152, 270, 238), (152, 153, 236, 270), (153, 156, 269, 236), (156, 157, 234, 269), (157, 162, 233, 234), (162, 166, 268, 233), (166, 167, 267, 268), (167, 168, 266, 267), (168, 209, 229, 266), (209, 210, 228, 229), (210, 211, 227, 228), (211, 212, 226, 227), (212, 213, 265, 226), (213, 217, 224, 265), (217, 218, 264, 224), (218, 220, 263, 264), (220, 222, 221, 263), (222, 223, 262, 221), (223, 225, 219, 262), (225, 230, 261, 219), (230, 231, 260, 261), (231, 232, 216, 260), (232, 235, 215, 216), (235, 237, 214, 215), (237, 239, 259, 214), (239, 240, 258, 259), (240, 241, 257, 258), (241, 242, 256, 257), (242, 243, 255, 256), (243, 146, 272, 255), (172, 173, 150, 146), (173, 174, 151, 150), (174, 175, 152, 151), (175, 176, 153, 152), (176, 177, 156, 153), (177, 178, 157, 156), (178, 179, 162, 157), (179, 180, 166, 162), (180, 181, 167, 166), (181, 182, 168, 167), (182, 183, 209, 168), (183, 184, 210, 209), (184, 185, 211, 210), (185, 186, 212, 211), (186, 187, 213, 212), (187, 188, 217, 213), (188, 189, 218, 217), (189, 190, 220, 218), (190, 191, 222, 220), (191, 192, 223, 222), (192, 193, 225, 223), (193, 194, 230, 225), (194, 195, 231, 230), (195, 196, 232, 231), (196, 197, 235, 232), (197, 198, 237, 235), (198, 199, 239, 237), (199, 200, 240, 239), (200, 201, 241, 240), (201, 202, 242, 241), (202, 171, 243, 242), (171, 172, 146, 243), (200, 199, 459, 394, 392, 430), (199, 198, 470, 471, 461, 459), (196, 195, 277), (195, 194, 277), (194, 193, 277), (277, 193, 192), (192, 191, 277), (191, 190, 277), (190, 189, 275), (275, 189, 188), (188, 187, 275), (187, 186, 278), (278, 186, 276), (185, 184, 276), (276, 184, 273), (275, 187, 278), (273, 184, 183), (181, 180, 273), (180, 179, 273), (179, 178, 273), (176, 175, 312, 367, 420, 421), (175, 174, 404, 424, 314, 312), (173, 172, 441, 432, 436, 440), (172, 171, 380, 400, 438, 441), (154, 226, 276, 273), (277, 190, 275), (273, 182, 181), (273, 183, 182), (197, 196, 277, 329, 319, 342, 332, 334, 340, 374, 369, 372, 316, 310, 361, 357, 336, 338, 359, 467, 465, 453, 455, 451, 450), (276, 186, 185), (226, 265, 278, 276), (265, 224, 275, 278), (224, 249, 277, 275), (249, 155, 274, 277), (155, 154, 273, 274), (296, 297, 284), (284, 297, 286), (283, 302, 303), (299, 300, 286), (300, 301, 286), (301, 302, 286), (286, 302, 283), (303, 205, 283), (205, 304, 283), (304, 305, 283), (305, 206, 283), (283, 206, 306, 341, 335, 333, 343, 320, 328, 326, 347), (306, 469, 468, 360, 339, 337, 358, 362, 311, 317, 373, 370), (293, 294, 285), (204, 284, 285), (286, 297, 298), (288, 203, 39), (283, 347, 349, 354, 352, 351, 285), (286, 298, 299), (69, 308, 39), (289, 290, 282), (290, 291, 282), (291, 292, 282), (279, 293, 318, 425, 403, 397, 437, 433, 439, 401, 381, 382, 282), (293, 410, 391, 389, 435, 406, 419, 408, 422, 368, 313, 315, 318), (306, 280, 135), (280, 207, 135), (207, 281, 69), (281, 307, 69), (308, 69, 307), (282, 306, 135), (208, 309, 39), (309, 287, 39), (287, 288, 39), (289, 282, 203), (39, 308, 208), (207, 69, 135), (203, 282, 39), (279, 282, 292), (178, 177, 423, 405, 434, 388, 390, 409, 416, 412, 414, 446, 444, 442, 398, 463, 323, 321, 330, 365, 363, 355, 345, 344, 273), (198, 197, 450, 448, 457, 470), (174, 173, 440, 396, 402, 404), (273, 344, 350, 353, 348, 274), (67, 100, 137, 136), (35, 68, 138, 34), (333, 332, 342, 343), (328, 327, 325, 326), (403, 402, 396, 397), (346, 345, 355, 356), (331, 330, 321, 322), (435, 434, 405, 406), (315, 314, 424, 425, 318), (322, 321, 323, 324), (317, 316, 372, 373), (445, 444, 446, 447), (382, 379, 377, 385, 387, 429, 427, 393, 395, 460, 462, 472, 458, 449, 452, 456, 454, 466, 469, 306, 282), (437, 436, 432, 433), (458, 457, 448, 449), (366, 365, 330, 331), (368, 367, 312, 313), (401, 400, 380, 381), (379, 378, 376, 377), (411, 409, 390, 391, 410), (391, 390, 388, 389), (389, 388, 434, 435), (354, 353, 350, 352), (362, 361, 310, 311), (360, 359, 338, 339), (373, 372, 369, 371, 370), (452, 451, 455, 456), (415, 414, 412, 413), (381, 380, 378, 379, 382), (395, 394, 459, 460), (335, 334, 332, 333), (358, 357, 361, 362), (413, 412, 416, 417), (454, 453, 465, 466), (387, 386, 431, 428, 429), (375, 374, 340, 341), (427, 426, 430, 392, 393), (419, 418, 407, 408), (431, 386, 384, 383, 202, 201), (466, 465, 467, 468, 469), (464, 463, 398, 399), (326, 325, 348, 349, 347), (439, 438, 400, 401), (371, 369, 374, 375), (385, 384, 386, 387), (449, 448, 450, 451, 452), (447, 446, 414, 415), (425, 424, 404, 402, 403), (422, 420, 367, 368), (397, 396, 440, 436, 437), (408, 407, 421, 420, 422), (351, 346, 356, 364, 366, 331, 322, 324, 464, 399, 443, 445, 447, 415, 413, 417, 411, 410, 293, 285), (472, 471, 470, 457, 458), (349, 348, 353, 354), (468, 467, 359, 360), (399, 398, 442, 443), (462, 461, 471, 472), (406, 405, 423, 418, 419), (313, 312, 314, 315), (324, 323, 463, 464), (429, 428, 426, 427), (337, 336, 357, 358), (356, 355, 363, 364), (352, 350, 344, 345, 346, 351), (433, 432, 441, 438, 439), (417, 416, 409, 411), (320, 319, 329, 327, 328), (460, 459, 461, 462), (343, 342, 319, 320), (393, 392, 394, 395), (443, 442, 444, 445), (377, 376, 383, 384, 385), (364, 363, 365, 366), (370, 371, 375, 341, 306), (421, 407, 418, 423, 177, 176), (341, 340, 334, 335), (311, 310, 316, 317), (339, 338, 336, 337), (456, 455, 453, 454)])
me_cylinder_001.use_remesh_preserve_volume = False
me_cylinder_001.use_remesh_preserve_attributes = False
me_cylinder_001.use_mirror_vertex_groups = False
me_cylinder_001.update()
me_cylinder = bpy.data.meshes.new('Cylinder')
me_cylinder.from_pydata([(-0.3875, 0.4614, 0.6772), (0.2875, -0.457, -1.306), (0.2875, -0.471, -1.323), (-0.3875, 0.4743, 0.6494), (0.2875, -0.4954, -1.388), (0.2875, -0.5047, -1.433), (0.2875, -0.5116, -1.485), (-0.3875, 0.495, 0.5667), (-5.759e-08, 0.9952, -2.7), (0.1951, 0.9759, -2.7), (0.3827, 0.919, -2.7), (0.3827, 0.919, -2.5), (0.5556, 0.8266, -2.7), (0.7071, 0.7023, -2.7), (0.7071, 0.7023, -2.5), (0.8315, 0.5507, -2.7), (0.8315, 0.5507, -2.5), (0.9239, 0.3778, -2.7), (0.9808, 0.1903, -2.7), (0.9808, 0.1903, -2.5), (1.0, -0.004836, -2.7), (0.9808, -0.1999, -2.7), (0.9808, -0.1999, -2.5), (0.9239, -0.3875, -2.7), (0.9239, -0.3875, -2.5), (0.8315, -0.5604, -2.7), (0.8315, -0.5604, -2.5), (0.7071, -0.7119, -2.7), (0.7071, -0.7119, -2.5), (0.5556, -0.8363, -2.7), (0.5556, -0.8363, -2.5), (0.3827, -0.9287, -2.7), (0.3827, -0.9287, -2.5), (0.1951, -0.9856, -2.7), (0.1951, -0.9856, -2.5), (-3.834e-07, -1.005, -2.7), (-3.834e-07, -1.005, -2.5), (-0.1951, -0.9856, -2.7), (-0.3827, -0.9287, -2.7), (-0.5556, -0.8363, -2.7), (-0.7071, -0.7119, -2.7), (-0.7071, -0.7119, -2.5), (-0.8315, -0.5604, -2.7), (-0.8315, -0.5604, -2.5), (-0.9239, -0.3875, -2.7), (-0.9239, -0.3875, -2.5), (-0.9808, -0.1999, -2.7), (-0.9808, -0.1999, -2.5), (-1.0, -0.004835, -2.7), (-0.9808, 0.1903, -2.7), (-0.9808, 0.1903, -2.5), (-0.9239, 0.3778, -2.7), (-0.9239, 0.3778, -2.5), (-0.8315, 0.5507, -2.7), (-0.7071, 0.7023, -2.7), (-0.7071, 0.7023, -2.5), (-0.5556, 0.8266, -2.7), (-0.3827, 0.919, -2.7), (-0.1951, 0.9759, -2.7), (-0.1951, 0.9759, -2.5), (-0.3875, 0.502, 0.5148), (0.2875, -0.5159, -1.659), (0.2875, -0.5116, -1.715), (0.2875, -0.5047, -1.767), (0.2875, -0.4954, -1.812), (-0.3875, 0.5077, 0.4), (-0.3875, 0.5062, 0.3415), (-0.3875, 0.502, 0.2852), (0.2875, -0.4423, -1.9), (0.2875, -0.4277, -1.894), (0.2875, -0.4136, -1.877), (-0.3875, 0.495, 0.2333), (-0.3875, 0.4857, 0.1879), (-0.3875, 0.4743, 0.1506), (-0.3875, 0.418, 0.1058), (-0.3875, 0.404, 0.1228), (-0.3875, 0.391, 0.1506), (0.2875, -0.3688, -1.541), (-0.3875, 0.3577, 0.4), (-0.3875, 0.3591, 0.4585), (0.2875, -0.3893, -1.388), (-0.3875, 0.391, 0.6494), (-0.3875, 0.4327, 0.7), (0.2875, -0.4277, -1.306), (0.3875, -0.4277, -1.306), (0.3875, -0.4136, -1.323), (-0.2875, 0.5577, -2.5), (-0.2875, 0.3077, -2.5), (0.3875, -0.38, -1.433), (0.3875, -0.373, -1.485), (0.3875, -0.3688, -1.541), (-0.2875, 0.5577, 0.85), (-0.2875, 0.3077, 0.85), (-0.2875, 0.3703, 0.5667), (0.3875, -0.38, -1.767), (0.3875, -0.3893, -1.812), (-0.2875, 0.3634, 0.5148), (-0.2875, 0.3591, 0.4585), (0.3875, -0.4277, -1.894), (0.3875, -0.4423, -1.9), (-0.2875, 0.3577, 0.4), (-0.2875, 0.3796, 0.1879), (0.3875, -0.484, -1.849), (-0.2875, 0.404, 0.1228), (0.3875, -0.5047, -1.767), (0.3875, -0.5116, -1.715), (0.3875, -0.5159, -1.659), (-0.2875, 0.418, 0.1058), (-0.2875, 0.4614, 0.1228), (-0.2875, 0.4743, 0.1506), (-0.2875, 0.502, 0.2852), (0.3875, -0.4954, -1.388), (0.3875, -0.484, -1.351), (0.3875, -0.471, -1.323), (0.3875, -0.457, -1.306), (0.3875, -0.4423, -1.3), (-0.2875, 0.5062, 0.3415), (-0.2875, 0.5077, 0.4), (-0.2875, 0.4857, 0.6121), (-0.2875, 0.4743, 0.6494), (0.2875, -0.3173, -1.15), (0.2875, -0.3173, -2.5), (-0.3875, 0.3077, -2.5), (-0.3875, 0.5577, 0.85), (0.3875, -0.4007, -1.351), (0.3875, -0.3893, -1.388), (-0.2875, 0.4327, 0.7), (-0.2875, 0.418, 0.6942), (-0.2875, 0.404, 0.6772), (0.3875, -0.3673, -1.6), (0.3875, -0.3688, -1.659), (0.3875, -0.373, -1.715), (-0.2875, 0.391, 0.6494), (-0.2875, 0.3796, 0.6121), (0.3875, -0.4007, -1.849), (0.3875, -0.4136, -1.877), (-0.2875, 0.3591, 0.3415), (-0.2875, 0.3634, 0.2852), (0.3875, -0.457, -1.894), (0.3875, -0.471, -1.877), (-0.2875, 0.3703, 0.2333), (0.3875, -0.4954, -1.812), (-0.2875, 0.391, 0.1506), (-0.2875, 0.4327, 0.1), (-0.2875, 0.4473, 0.1058), (0.3875, -0.5173, -1.6), (0.3875, -0.5159, -1.541), (0.3875, -0.5116, -1.485), (0.3875, -0.5047, -1.433), (-0.2875, 0.4857, 0.1879), (-0.2875, 0.495, 0.2333), (-0.2875, 0.5062, 0.4585), (-0.2875, 0.502, 0.5148), (-0.2875, 0.495, 0.5667), (0.3875, -0.5673, -1.15), (0.3875, -0.3173, -1.15), (0.3875, -0.3173, -2.5), (0.2875, -0.4423, -1.3), (-0.2875, 0.4614, 0.6772), (-0.2875, 0.4473, 0.6942), (0.2875, -0.484, -1.351), (-0.3875, 0.4473, 0.6942), (-0.3875, 0.4857, 0.6121), (-0.3875, 0.5062, 0.4585), (0.2875, -0.5159, -1.541), (0.2875, -0.5173, -1.6), (-0.3875, 0.4614, 0.1228), (-0.3875, 0.4473, 0.1058), (-0.3875, 0.4327, 0.1), (-0.3875, 0.3796, 0.1879), (0.2875, -0.484, -1.849), (0.2875, -0.471, -1.877), (0.2875, -0.457, -1.894), (-0.3875, 0.3703, 0.2333), (-0.3875, 0.3634, 0.2852), (-0.3875, 0.3591, 0.3415), (0.2875, -0.4007, -1.849), (0.2875, -0.3893, -1.812), (0.2875, -0.38, -1.767), (0.2875, -0.373, -1.715), (0.2875, -0.3688, -1.659), (0.2875, -0.3673, -1.6), (-1.0, -1.005, -2.7), (0.2875, -0.373, -1.485), (0.2875, -0.38, -1.433), (-0.3875, 0.3634, 0.5148), (0.2875, -0.4007, -1.351), (0.2875, -0.4136, -1.323), (-0.3875, 0.3703, 0.5667), (0.2875, -0.5673, -1.15), (-0.3875, 0.3796, 0.6121), (-0.3875, 0.404, 0.6772), (-0.3875, 0.418, 0.6942), (-0.3875, 0.3077, 0.85), (-0.1951, -0.9856, -2.5), (-0.3827, -0.9287, -2.5), (-0.5556, -0.8363, -2.5), (0.2875, -0.5673, -2.5), (0.3875, -0.5673, -2.5), (-5.759e-08, 0.9952, -2.5), (0.9239, 0.3778, -2.5), (1.0, -0.004836, -2.5), (-1.0, -0.004835, -2.5), (0.1951, 0.9759, -2.5), (0.5556, 0.8266, -2.5), (-0.8315, 0.5507, -2.5), (-0.5556, 0.8266, -2.5), (-0.3827, 0.919, -2.5), (-0.3875, 0.5577, -2.5), (-1.024e-08, 0.3389, -2.55), (-0.05969, 0.3337, -2.55), (-0.1176, 0.3182, -2.55), (-0.1719, 0.2929, -2.55), (-0.221, 0.2585, -2.55), (-0.2633, 0.2161, -2.55), (-0.2977, 0.167, -2.55), (-0.323, 0.1127, -2.55), (-0.3385, 0.05486, -2.55), (-0.3437, -0.004836, -2.55), (-0.3385, -0.06453, -2.55), (-0.323, -0.1224, -2.55), (-0.2977, -0.1767, -2.55), (-0.2633, -0.2258, -2.55), (-0.221, -0.2682, -2.55), (-0.1719, -0.3025, -2.55), (-0.1176, -0.3279, -2.55), (-0.05969, -0.3434, -2.55), (-1.236e-07, -0.3486, -2.55), (0.05969, -0.3434, -2.55), (0.1176, -0.3279, -2.55), (0.1719, -0.3025, -2.55), (0.221, -0.2682, -2.55), (0.2633, -0.2258, -2.55), (0.2977, -0.1767, -2.55), (0.323, -0.1224, -2.55), (0.3385, -0.06453, -2.55), (0.3437, -0.004836, -2.55), (0.3385, 0.05486, -2.55), (0.323, 0.1127, -2.55), (0.2977, 0.167, -2.55), (0.2633, 0.2161, -2.55), (0.221, 0.2585, -2.55), (0.1719, 0.2929, -2.55), (0.1176, 0.3182, -2.55), (0.05969, 0.3337, -2.55), (-1.024e-08, 0.3389, -2.5), (-0.05969, 0.3337, -2.5), (-0.1176, 0.3182, -2.5), (-0.1719, 0.2929, -2.5), (-0.221, 0.2585, -2.5), (-0.2633, 0.2161, -2.5), (-0.2977, 0.167, -2.5), (-0.323, 0.1127, -2.5), (-0.3385, 0.05486, -2.5), (-0.3437, -0.004836, -2.5), (-0.3385, -0.06453, -2.5), (-0.323, -0.1224, -2.5), (-0.2977, -0.1767, -2.5), (-0.2633, -0.2258, -2.5), (-0.221, -0.2682, -2.5), (-0.1719, -0.3025, -2.5), (-0.1176, -0.3279, -2.5), (-0.05969, -0.3434, -2.5), (-1.236e-07, -0.3486, -2.5), (0.05969, -0.3434, -2.5), (0.1176, -0.3279, -2.5), (0.1719, -0.3025, -2.5), (0.221, -0.2682, -2.5), (0.2633, -0.2258, -2.5), (0.2977, -0.1767, -2.5), (0.323, -0.1224, -2.5), (0.3385, -0.06453, -2.5), (0.3437, -0.004836, -2.5), (0.3385, 0.05486, -2.5), (0.323, 0.1127, -2.5), (0.2977, 0.167, -2.5), (0.2633, 0.2161, -2.5), (0.221, 0.2585, -2.5), (0.1719, 0.2929, -2.5), (0.1176, 0.3182, -2.5), (0.05969, 0.3337, -2.5)], [], [(138, 172, 171, 139), (8, 199, 203, 9), (9, 203, 11, 10), (10, 11, 204, 12), (12, 204, 14, 13), (13, 14, 16, 15), (15, 16, 200, 17), (17, 200, 19, 18), (18, 19, 201, 20), (20, 201, 22, 21), (21, 22, 24, 23), (23, 24, 26, 25), (25, 26, 28, 27), (27, 28, 30, 29), (29, 30, 32, 31), (31, 32, 34, 33), (33, 34, 36, 35), (35, 36, 194, 37), (37, 194, 195, 38), (38, 195, 196, 39), (39, 196, 41, 40), (40, 41, 43, 42), (42, 43, 45, 44), (44, 45, 47, 46), (46, 47, 202, 48), (48, 202, 50, 49), (49, 50, 52, 51), (51, 52, 205, 53), (53, 205, 55, 54), (54, 55, 206, 56), (56, 206, 207, 57), (106, 61, 165, 145), (57, 207, 59, 58), (58, 59, 199, 8), (8, 9, 10, 12, 13, 15, 17, 18, 20, 21, 23, 25, 27, 29, 31, 33, 35, 37, 38, 39, 40, 42, 44, 46, 48, 49, 51, 53, 54, 56, 57, 58), (124, 186, 80, 125), (85, 187, 186, 124), (98, 69, 68, 99), (113, 2, 1, 114), (84, 83, 187, 85), (135, 70, 69, 98), (112, 160, 2, 113), (115, 157, 83, 84), (134, 176, 70, 135), (114, 1, 157, 115), (95, 177, 176, 134), (148, 5, 4, 111), (94, 178, 177, 95), (146, 164, 6, 147), (131, 179, 178, 94), (147, 6, 5, 148), (130, 180, 179, 131), (145, 165, 164, 146), (129, 181, 180, 130), (104, 63, 62, 105), (88, 184, 183, 89), (139, 171, 170, 102), (90, 77, 181, 129), (105, 62, 61, 106), (102, 170, 64, 141), (89, 183, 77, 90), (154, 189, 197, 198), (120, 155, 156, 121), (125, 80, 184, 88), (111, 4, 160, 112), (120, 189, 154, 155), (99, 68, 172, 138), (141, 64, 63, 104), (115, 154, 114), (114, 154, 113), (113, 154, 112), (112, 154, 111), (111, 154, 148), (148, 154, 147), (147, 154, 146), (146, 154, 145), (154, 106, 145), (106, 198, 105), (105, 198, 104), (104, 198, 141), (141, 198, 102), (102, 198, 139), (139, 198, 138), (138, 198, 99), (99, 156, 98), (98, 156, 135), (135, 156, 134), (134, 156, 95), (95, 156, 94), (94, 156, 131), (131, 156, 130), (130, 156, 129), (129, 155, 90), (90, 155, 89), (89, 155, 88), (88, 155, 125), (125, 155, 124), (124, 155, 85), (85, 155, 84), (84, 155, 115), (115, 155, 154), (154, 198, 106), (99, 198, 156), (129, 156, 155), (61, 62, 197), (62, 63, 197), (63, 64, 197), (64, 170, 197), (170, 171, 197), (171, 172, 197), (197, 172, 68), (68, 69, 121), (69, 70, 121), (70, 176, 121), (176, 177, 121), (177, 178, 121), (178, 179, 121), (179, 180, 121), (180, 181, 120), (181, 77, 120), (77, 183, 120), (183, 184, 120), (184, 80, 120), (80, 186, 120), (186, 187, 120), (187, 83, 120), (120, 83, 157), (157, 1, 189), (1, 2, 189), (2, 160, 189), (160, 4, 189), (4, 5, 189), (5, 6, 189), (6, 164, 189), (189, 164, 165), (165, 61, 189), (197, 68, 121), (180, 120, 121), (120, 157, 189), (107, 74, 75, 103), (189, 61, 197), (136, 175, 78, 100), (119, 3, 162, 118), (158, 0, 3, 119), (144, 167, 168, 143), (128, 191, 192, 127), (159, 161, 0, 158), (108, 166, 167, 144), (132, 81, 191, 128), (126, 82, 161, 159), (109, 73, 166, 108), (127, 192, 82, 126), (149, 72, 73, 109), (93, 188, 190, 133), (150, 71, 72, 149), (97, 79, 185, 96), (110, 67, 71, 150), (96, 185, 188, 93), (116, 66, 67, 110), (100, 78, 79, 97), (117, 65, 66, 116), (140, 173, 174, 137), (153, 7, 60, 152), (103, 75, 76, 142), (151, 163, 65, 117), (137, 174, 175, 136), (142, 76, 169, 101), (152, 60, 163, 151), (92, 193, 122, 87), (123, 91, 86, 208), (118, 162, 7, 153), (133, 190, 81, 132), (123, 193, 92, 91), (143, 168, 74, 107), (101, 169, 173, 140), (126, 92, 127), (127, 92, 128), (128, 92, 132), (132, 92, 133), (133, 92, 93), (93, 92, 96), (96, 92, 97), (97, 92, 100), (92, 136, 100), (136, 87, 137), (137, 87, 140), (140, 87, 101), (101, 87, 142), (142, 87, 103), (103, 87, 107), (107, 87, 143), (143, 86, 144), (144, 86, 108), (108, 86, 109), (109, 86, 149), (149, 86, 150), (150, 86, 110), (110, 86, 116), (116, 86, 117), (117, 91, 151), (151, 91, 152), (152, 91, 153), (153, 91, 118), (118, 91, 119), (119, 91, 158), (158, 91, 159), (159, 91, 126), (126, 91, 92), (92, 87, 136), (143, 87, 86), (117, 86, 91), (175, 174, 122), (174, 173, 122), (173, 169, 122), (169, 76, 122), (76, 75, 122), (75, 74, 122), (122, 74, 168), (168, 167, 208), (167, 166, 208), (166, 73, 208), (73, 72, 208), (72, 71, 208), (71, 67, 208), (67, 66, 208), (66, 65, 123), (65, 163, 123), (163, 60, 123), (60, 7, 123), (7, 162, 123), (162, 3, 123), (3, 0, 123), (0, 161, 123), (123, 161, 82), (82, 192, 193), (192, 191, 193), (191, 81, 193), (81, 190, 193), (190, 188, 193), (188, 185, 193), (185, 79, 193), (193, 79, 78), (78, 175, 193), (122, 168, 208), (66, 123, 208), (123, 82, 193), (193, 175, 122), (156, 201, 121), (266, 265, 121), (264, 121, 265), (267, 266, 121), (43, 41, 121), (41, 196, 197), (196, 195, 197), (195, 194, 197), (194, 36, 197), (36, 34, 197), (197, 34, 32), (32, 30, 197), (30, 28, 198), (28, 26, 198), (198, 26, 24), (24, 22, 198), (22, 201, 156), (41, 197, 121), (197, 30, 198), (198, 22, 156), (202, 122, 50), (50, 122, 52), (52, 208, 205), (205, 208, 55), (55, 208, 206), (206, 208, 207), (207, 86, 59), (59, 86, 199), (199, 86, 203), (203, 86, 11), (86, 204, 11), (204, 87, 14), (14, 87, 16), (52, 122, 208), (207, 208, 86), (86, 87, 204), (121, 201, 268), (267, 121, 268), (223, 222, 258, 259), (210, 209, 245, 246), (237, 236, 272, 273), (224, 223, 259, 260), (211, 210, 246, 247), (238, 237, 273, 274), (225, 224, 260, 261), (212, 211, 247, 248), (239, 238, 274, 275), (226, 225, 261, 262), (213, 212, 248, 249), (240, 239, 275, 276), (227, 226, 262, 263), (214, 213, 249, 250), (241, 240, 276, 277), (228, 227, 263, 264), (215, 214, 250, 251), (242, 241, 277, 278), (229, 228, 264, 265), (216, 215, 251, 252), (243, 242, 278, 279), (230, 229, 265, 266), (217, 216, 252, 253), (244, 243, 279, 280), (231, 230, 266, 267), (218, 217, 253, 254), (209, 244, 280, 245), (232, 231, 267, 268), (219, 218, 254, 255), (233, 232, 268, 269), (220, 219, 255, 256), (234, 233, 269, 270), (221, 220, 256, 257), (235, 234, 270, 271), (222, 221, 257, 258), (236, 235, 271, 272), (121, 264, 43), (264, 263, 43), (262, 43, 263), (261, 43, 262), (260, 43, 261), (259, 43, 260), (258, 43, 259), (257, 43, 258), (256, 43, 257), (255, 43, 256), (43, 255, 45), (45, 255, 47), (47, 255, 202), (255, 254, 202), (253, 202, 254), (252, 202, 253), (202, 252, 122), (122, 252, 87), (252, 251, 87), (250, 87, 251), (249, 87, 250), (248, 87, 249), (247, 87, 248), (246, 87, 247), (87, 246, 16), (246, 245, 16), (280, 16, 245), (279, 16, 280), (278, 16, 279), (277, 16, 278), (276, 16, 277), (275, 16, 276), (274, 16, 275), (268, 201, 269), (269, 201, 270), (270, 201, 271), (201, 19, 271), (271, 19, 272), (19, 200, 272), (272, 200, 273), (273, 200, 274), (200, 16, 274)])
me_cylinder.use_remesh_preserve_volume = False
me_cylinder.use_remesh_preserve_attributes = False
me_cylinder.use_mirror_vertex_groups = False
me_cylinder.update()

# ---- objects
ob_target_backlight_frame_001 = bpy.data.objects.new('target_backlight_frame.001', me_cylinder_002)
ob_target_backlight_frame = bpy.data.objects.new('target_backlight_frame', me_cylinder_001)
ob_target = bpy.data.objects.new('target', me_cylinder)
ob_lamp = bpy.data.objects.new('Lamp', light_lamp)
ob_camera = bpy.data.objects.new('Camera', cam_camera)

# ---- transforms, parenting, visibility, modifiers, constraints
ob_target_backlight_frame_001.location = (-40.0, 21.0, -0.01935)
ob_target_backlight_frame_001.rotation_euler = (-1.571, -0.0, 0.0)
ob_target_backlight_frame_001.scale = (40.0, 40.0, 10.0)
ob_target_backlight_frame_001.hide_viewport = True
ob_target_backlight_frame_001.lineart.crease_threshold = 0.0
ob_target_backlight_frame.location = (-40.0, 21.0, -0.01935)
ob_target_backlight_frame.rotation_euler = (-1.571, -0.0, 0.0)
ob_target_backlight_frame.scale = (40.0, 40.0, 10.0)
ob_target_backlight_frame.lineart.crease_threshold = 0.0
ob_target.location = (-40.0, -15.0, -0.01935)
ob_target.rotation_euler = (-1.571, -2.22e-16, 2.22e-16)
ob_target.scale = (40.0, 40.0, 10.0)
ob_target.lineart.crease_threshold = 0.0
ob_lamp.location = (4.076, 1.005, 5.904)
ob_lamp.rotation_euler = (0.6503, 0.05522, 1.866)
ob_lamp.lock_rotations_4d = False
ob_lamp.empty_display_type = 'ARROWS'
ob_lamp.color = (0.0, 0.0, 0.0, 0.0)
ob_lamp.lineart.crease_threshold = 0.0
ob_camera.location = (7.481, -6.508, 5.344)
ob_camera.rotation_euler = (1.109, 0.0, 0.8149)
ob_camera.lock_rotations_4d = False
ob_camera.empty_display_type = 'ARROWS'
ob_camera.color = (0.0, 0.0, 0.0, 0.0)
ob_camera.display_type = 'WIRE'
ob_camera.lineart.crease_threshold = 0.0

# ---- collection membership
col_collection_1.objects.link(ob_target_backlight_frame_001)
col_collection_1.objects.link(ob_target_backlight_frame)
col_collection_1.objects.link(ob_target)
col_collection_1.objects.link(ob_lamp)
col_collection_1.objects.link(ob_camera)
col_collection_2.objects.link(ob_target_backlight_frame_001)
col_collection_2.objects.link(ob_target_backlight_frame)
col_collection_3.objects.link(ob_target_backlight_frame_001)
col_collection_3.objects.link(ob_target_backlight_frame)
col_collection_4.objects.link(ob_target_backlight_frame_001)
col_collection_4.objects.link(ob_target_backlight_frame)
col_collection_4.objects.link(ob_target)
col_collection_5.objects.link(ob_target)
col_collection_7.objects.link(ob_target)

# ---- scene / render settings (as saved in the file)
scene.camera = ob_camera
scene.frame_start = 1; scene.frame_end = 250; scene.frame_set(5)
scene.render.engine = 'BLENDER_EEVEE_NEXT'
scene.render.resolution_percentage = 50
scene.render.dither_intensity = 0.0
scene.cycles.use_denoising = False
scene.cycles.samples = 128
scene.cycles.sampling_pattern = 'TABULATED_SOBOL'
scene.cycles.light_sampling_threshold = 0.0
scene.cycles.use_adaptive_sampling = False
scene.cycles.use_light_tree = False
scene.cycles.blur_glossy = 0.0
scene.cycles.sample_clamp_indirect = 0.0
scene.view_settings.view_transform = 'Standard'
bpy.context.view_layer.update()
